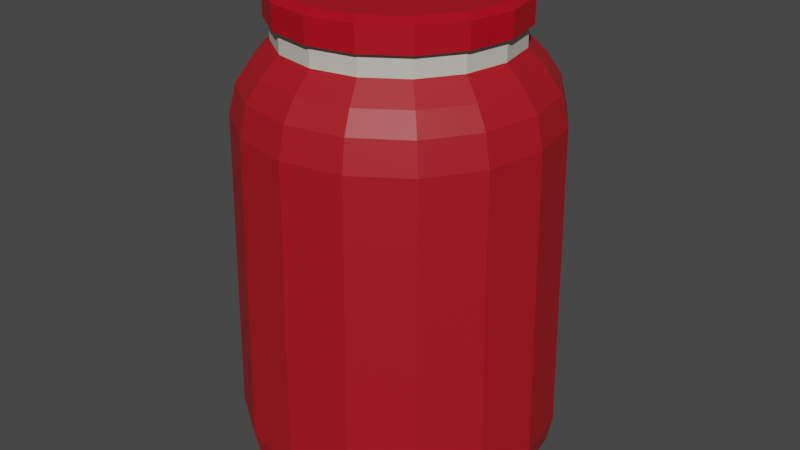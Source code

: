 # Source: Strawberry.blend  (saved by Blender 2.90.8; exported with 4.5.12 LTS)
import bpy
from mathutils import Matrix  # noqa: F401  (used for matrix-valued properties, if any)

bpy.ops.wm.read_factory_settings(use_empty=True)
scene = bpy.context.scene
scene.name = 'Scene'

# ---- collections
col_collection = bpy.data.collections.new('Collection'); scene.collection.children.link(col_collection)

# ---- materials (node trees are filled in below, after node groups)
mat_juce = bpy.data.materials.new('Juce')
mat_cap = bpy.data.materials.new('Cap')
mat_pot = bpy.data.materials.new('Pot')

# ---- material node trees
mat_juce.use_nodes = True; mat_juce.node_tree.nodes.clear()
_N = mat_juce.node_tree.nodes; _L = mat_juce.node_tree.links
n0 = _N.new('ShaderNodeBsdfPrincipled'); n0.name = 'Principled BSDF'; n0.location = (10, 300)
n0.distribution = 'GGX'
n0.subsurface_method = 'BURLEY'
n0.inputs[0].default_value = (0.402, 0.006104, 0.01226, 1.0)
n0.inputs[3].default_value = 1.45
n0.inputs[27].default_value = (0.0, 0.0, 0.0, 1.0)
n0.inputs[28].default_value = 1.0
n1 = _N.new('ShaderNodeOutputMaterial'); n1.name = 'Material Output'; n1.location = (300, 300)
_L.new(n0.outputs[0], n1.inputs[0])
n1.is_active_output = True
mat_cap.use_nodes = True; mat_cap.node_tree.nodes.clear()
_N = mat_cap.node_tree.nodes; _L = mat_cap.node_tree.links
n0 = _N.new('ShaderNodeBsdfPrincipled'); n0.name = 'Principled BSDF'; n0.location = (10, 300)
n0.distribution = 'GGX'
n0.subsurface_method = 'BURLEY'
n0.inputs[0].default_value = (0.5846, 0.5936, 0.5007, 1.0)
n0.inputs[3].default_value = 1.45
n0.inputs[27].default_value = (0.0, 0.0, 0.0, 1.0)
n0.inputs[28].default_value = 1.0
n1 = _N.new('ShaderNodeOutputMaterial'); n1.name = 'Material Output'; n1.location = (300, 300)
_L.new(n0.outputs[0], n1.inputs[0])
n1.is_active_output = True
mat_pot.use_nodes = True; mat_pot.node_tree.nodes.clear()
_N = mat_pot.node_tree.nodes; _L = mat_pot.node_tree.links
n0 = _N.new('ShaderNodeBsdfPrincipled'); n0.name = 'Principled BSDF'; n0.location = (10, 300)
n0.distribution = 'GGX'
n0.subsurface_method = 'BURLEY'
n0.inputs[0].default_value = (0.4437, 0.0, 0.01007, 1.0)
n0.inputs[3].default_value = 1.45
n0.inputs[27].default_value = (0.0, 0.0, 0.0, 1.0)
n0.inputs[28].default_value = 1.0
n1 = _N.new('ShaderNodeOutputMaterial'); n1.name = 'Material Output'; n1.location = (300, 300)
_L.new(n0.outputs[0], n1.inputs[0])
n1.is_active_output = True

# ---- world
world_world = bpy.data.worlds.new('World'); scene.world = world_world
world_world.use_nodes = True; world_world.node_tree.nodes.clear()
_N = world_world.node_tree.nodes; _L = world_world.node_tree.links
n0 = _N.new('ShaderNodeOutputWorld'); n0.name = 'World Output'; n0.location = (300, 300)
n1 = _N.new('ShaderNodeBackground'); n1.name = 'Background'; n1.location = (10, 300)
n1.inputs[0].default_value = (0.05088, 0.05088, 0.05088, 1.0)
_L.new(n1.outputs[0], n0.inputs[0])
n0.is_active_output = True
world_world.color = (0.05088, 0.05088, 0.05088)
world_world.use_sun_shadow = False
world_world.sun_shadow_jitter_overblur = 0.0

# ---- meshes
me_cylinder_001 = bpy.data.meshes.new('Cylinder.001')
me_cylinder_001.from_pydata([(-3.347e-08, 0.721, 2.807), (0.2759, 0.6661, 2.807), (0.5098, 0.5098, 2.807), (0.6661, 0.2759, 2.807), (0.721, -4.939e-08, 2.807), (0.6661, -0.2759, 2.807), (0.5098, -0.5098, 2.807), (0.2759, -0.6661, 2.807), (8.848e-08, -0.721, 2.807), (-0.2759, -0.6661, 2.807), (-0.5098, -0.5098, 2.807), (-0.6661, -0.2759, 2.807), (-0.721, -2.722e-08, 2.807), (-0.6661, 0.2759, 2.807), (-0.5098, 0.5098, 2.807), (-0.2759, 0.6661, 2.807), (-4.657e-08, 0.8617, 0.003715), (-2.731e-10, 1.006, 0.2907), (-1.028e-08, 0.9719, 0.115), (0.3297, 0.7961, 0.003715), (0.3851, 0.9298, 0.2907), (0.3719, 0.8979, 0.115), (0.6093, 0.6093, 0.003715), (0.7116, 0.7116, 0.2907), (0.6872, 0.6872, 0.115), (0.7961, 0.3297, 0.003715), (0.9298, 0.3851, 0.2907), (0.8979, 0.3719, 0.115), (0.8617, -4.47e-08, 0.003715), (1.006, -4.405e-08, 0.2907), (0.9719, -4.402e-08, 0.115), (0.7961, -0.3297, 0.003715), (0.9298, -0.3851, 0.2907), (0.8979, -0.3719, 0.115), (0.6093, -0.6093, 0.003715), (0.7116, -0.7116, 0.2907), (0.6872, -0.6872, 0.115), (0.3297, -0.7961, 0.003715), (0.3851, -0.9298, 0.2907), (0.3719, -0.8979, 0.115), (1.08e-07, -0.8617, 0.003715), (1.517e-07, -1.006, 0.2907), (1.412e-07, -0.9719, 0.115), (-0.3297, -0.7961, 0.003715), (-0.3851, -0.9298, 0.2907), (-0.3719, -0.8979, 0.115), (-0.6093, -0.6093, 0.003715), (-0.7116, -0.7116, 0.2907), (-0.6872, -0.6872, 0.115), (-0.7961, -0.3297, 0.003715), (-0.9298, -0.3851, 0.2907), (-0.8979, -0.3719, 0.115), (-0.8617, -5.588e-09, 0.003715), (-1.006, 1.195e-08, 0.2907), (-0.9719, 8.195e-09, 0.115), (-0.7961, 0.3297, 0.003715), (-0.9298, 0.3851, 0.2907), (-0.8979, 0.3719, 0.115), (-0.6093, 0.6093, 0.003715), (-0.7116, 0.7116, 0.2907), (-0.6872, 0.6872, 0.115), (-0.3297, 0.7961, 0.003715), (-0.3851, 0.9298, 0.2907), (-0.3719, 0.8979, 0.115), (-0.2759, 0.6661, 2.677), (-0.3709, 0.8955, 2.245), (-0.3214, 0.7759, 2.557), (-0.3536, 0.8537, 2.432), (-0.5098, 0.5098, 2.677), (-0.6854, 0.6854, 2.245), (-0.5938, 0.5938, 2.557), (-0.6534, 0.6534, 2.432), (-0.6661, 0.2759, 2.677), (-0.8955, 0.3709, 2.245), (-0.7759, 0.3214, 2.557), (-0.8537, 0.3536, 2.432), (-0.721, -2.722e-08, 2.677), (-0.9693, 1.166e-08, 2.245), (-0.8398, -4.085e-09, 2.557), (-0.924, 8.055e-09, 2.432), (-0.6661, -0.2759, 2.677), (-0.8955, -0.3709, 2.245), (-0.7759, -0.3214, 2.557), (-0.8537, -0.3536, 2.432), (-0.5098, -0.5098, 2.677), (-0.6854, -0.6854, 2.245), (-0.5938, -0.5938, 2.557), (-0.6534, -0.6534, 2.432), (-0.2759, -0.6661, 2.677), (-0.3709, -0.8955, 2.245), (-0.3214, -0.7759, 2.557), (-0.3536, -0.8537, 2.432), (9.757e-08, -0.721, 2.677), (1.637e-07, -0.9693, 2.245), (1.372e-07, -0.8398, 2.557), (1.589e-07, -0.924, 2.432), (0.2759, -0.6661, 2.677), (0.3709, -0.8955, 2.245), (0.3214, -0.7759, 2.557), (0.3536, -0.8537, 2.432), (0.5098, -0.5098, 2.677), (0.6854, -0.6854, 2.245), (0.5938, -0.5938, 2.557), (0.6534, -0.6534, 2.432), (0.6661, -0.2759, 2.677), (0.8955, -0.3709, 2.245), (0.7759, -0.3214, 2.557), (0.8537, -0.3536, 2.432), (0.721, -4.939e-08, 2.677), (0.9693, -4.227e-08, 2.245), (0.8398, -4.335e-08, 2.557), (0.924, -4.181e-08, 2.432), (0.6661, 0.2759, 2.677), (0.8955, 0.3709, 2.245), (0.7759, 0.3214, 2.557), (0.8537, 0.3536, 2.432), (0.5098, 0.5098, 2.677), (0.6854, 0.6854, 2.245), (0.5938, 0.5938, 2.557), (0.6534, 0.6534, 2.432), (0.2759, 0.6661, 2.677), (0.3709, 0.8955, 2.245), (0.3214, 0.7759, 2.557), (0.3536, 0.8537, 2.432), (-2.438e-08, 0.721, 2.677), (1.731e-08, 0.9693, 2.245), (5.161e-09, 0.8398, 2.557), (1.827e-08, 0.924, 2.432), (-3.725e-08, 0.7523, 2.807), (0.2879, 0.695, 2.807), (0.532, 0.532, 2.807), (0.695, 0.2879, 2.807), (0.7523, -5.13e-08, 2.807), (0.695, -0.2879, 2.807), (0.532, -0.532, 2.807), (0.2879, -0.695, 2.807), (9e-08, -0.7523, 2.807), (-0.2879, -0.695, 2.807), (-0.532, -0.532, 2.807), (-0.695, -0.2879, 2.807), (-0.7523, -2.817e-08, 2.807), (-0.695, 0.2879, 2.807), (-0.532, 0.532, 2.807), (-0.2879, 0.695, 2.807), (-3.725e-08, 0.7523, 2.96), (0.2879, 0.695, 2.96), (0.532, 0.532, 2.96), (0.695, 0.2879, 2.96), (0.7523, -5.13e-08, 2.96), (0.695, -0.2879, 2.96), (0.532, -0.532, 2.96), (0.2879, -0.695, 2.96), (9e-08, -0.7523, 2.96), (-0.2879, -0.695, 2.96), (-0.532, -0.532, 2.96), (-0.695, -0.2879, 2.96), (-0.7523, -2.817e-08, 2.96), (-0.695, 0.2879, 2.96), (-0.532, 0.532, 2.96), (-0.2879, 0.695, 2.96), (-3.04e-08, 0.689, 2.988), (0.2637, 0.6366, 2.988), (0.4872, 0.4872, 2.988), (0.6366, 0.2637, 2.988), (0.689, -4.569e-08, 2.988), (0.6366, -0.2637, 2.988), (0.4872, -0.4872, 2.988), (0.2637, -0.6366, 2.988), (8.614e-08, -0.689, 2.988), (-0.2637, -0.6366, 2.988), (-0.4872, -0.4872, 2.988), (-0.6366, -0.2637, 2.988), (-0.689, -2.45e-08, 2.988), (-0.6366, 0.2637, 2.988), (-0.4872, 0.4872, 2.988), (-0.2637, 0.6366, 2.988)], [], [(17, 125, 121, 20), (17, 20, 21, 18), (18, 21, 19, 16), (20, 23, 24, 21), (21, 24, 22, 19), (23, 26, 27, 24), (24, 27, 25, 22), (26, 29, 30, 27), (27, 30, 28, 25), (29, 32, 33, 30), (30, 33, 31, 28), (32, 35, 36, 33), (33, 36, 34, 31), (35, 38, 39, 36), (36, 39, 37, 34), (38, 41, 42, 39), (39, 42, 40, 37), (41, 44, 45, 42), (42, 45, 43, 40), (44, 47, 48, 45), (45, 48, 46, 43), (47, 50, 51, 48), (48, 51, 49, 46), (50, 53, 54, 51), (51, 54, 52, 49), (53, 56, 57, 54), (54, 57, 55, 52), (56, 59, 60, 57), (57, 60, 58, 55), (59, 62, 63, 60), (60, 63, 61, 58), (62, 17, 18, 63), (63, 18, 16, 61), (16, 19, 22, 25, 28, 31, 34, 37, 40, 43, 46, 49, 52, 55, 58, 61), (6, 5, 133, 134), (116, 120, 1, 2), (125, 65, 67, 127), (127, 67, 66, 126), (126, 66, 64, 124), (65, 69, 71, 67), (67, 71, 70, 66), (66, 70, 68, 64), (69, 73, 75, 71), (71, 75, 74, 70), (70, 74, 72, 68), (73, 77, 79, 75), (75, 79, 78, 74), (74, 78, 76, 72), (77, 81, 83, 79), (79, 83, 82, 78), (78, 82, 80, 76), (81, 85, 87, 83), (83, 87, 86, 82), (82, 86, 84, 80), (85, 89, 91, 87), (87, 91, 90, 86), (86, 90, 88, 84), (89, 93, 95, 91), (91, 95, 94, 90), (90, 94, 92, 88), (93, 97, 99, 95), (95, 99, 98, 94), (94, 98, 96, 92), (97, 101, 103, 99), (99, 103, 102, 98), (98, 102, 100, 96), (101, 105, 107, 103), (103, 107, 106, 102), (102, 106, 104, 100), (105, 109, 111, 107), (107, 111, 110, 106), (106, 110, 108, 104), (109, 113, 115, 111), (111, 115, 114, 110), (110, 114, 112, 108), (113, 117, 119, 115), (115, 119, 118, 114), (114, 118, 116, 112), (117, 121, 123, 119), (119, 123, 122, 118), (118, 122, 120, 116), (121, 125, 127, 123), (123, 127, 126, 122), (122, 126, 124, 120), (112, 116, 2, 3), (108, 112, 3, 4), (104, 108, 4, 5), (100, 104, 5, 6), (96, 100, 6, 7), (92, 96, 7, 8), (88, 92, 8, 9), (84, 88, 9, 10), (80, 84, 10, 11), (120, 124, 0, 1), (76, 80, 11, 12), (72, 76, 12, 13), (68, 72, 13, 14), (64, 68, 14, 15), (124, 64, 15, 0), (129, 128, 144, 145), (13, 12, 140, 141), (12, 11, 139, 140), (4, 3, 131, 132), (3, 2, 130, 131), (5, 4, 132, 133), (8, 7, 135, 136), (15, 14, 142, 143), (0, 15, 143, 128), (7, 6, 134, 135), (14, 13, 141, 142), (9, 8, 136, 137), (10, 9, 137, 138), (2, 1, 129, 130), (1, 0, 128, 129), (11, 10, 138, 139), (155, 154, 170, 171), (142, 141, 157, 158), (128, 143, 159, 144), (131, 130, 146, 147), (138, 137, 153, 154), (133, 132, 148, 149), (140, 139, 155, 156), (135, 134, 150, 151), (134, 133, 149, 150), (137, 136, 152, 153), (136, 135, 151, 152), (139, 138, 154, 155), (130, 129, 145, 146), (141, 140, 156, 157), (132, 131, 147, 148), (143, 142, 158, 159), (161, 160, 175, 174, 173, 172, 171, 170, 169, 168, 167, 166, 165, 164, 163, 162), (146, 145, 161, 162), (157, 156, 172, 173), (148, 147, 163, 164), (159, 158, 174, 175), (145, 144, 160, 161), (158, 157, 173, 174), (144, 159, 175, 160), (147, 146, 162, 163), (154, 153, 169, 170), (149, 148, 164, 165), (156, 155, 171, 172), (151, 150, 166, 167), (150, 149, 165, 166), (153, 152, 168, 169), (152, 151, 167, 168), (121, 117, 23, 20), (69, 65, 62, 59), (73, 69, 59, 56), (77, 73, 56, 53), (81, 77, 53, 50), (85, 81, 50, 47), (89, 85, 47, 44), (93, 89, 44, 41), (97, 93, 41, 38), (101, 97, 38, 35), (105, 101, 35, 32), (109, 105, 32, 29), (113, 109, 29, 26), (117, 113, 26, 23), (62, 65, 125, 17)])
me_cylinder_001.polygons.foreach_set('material_index', [0, 0, 0, 0, 0, 0, 0, 0, 0, 0, 0, 0, 0, 0, 0, 0, 0, 0, 0, 0, 0, 0, 0, 0, 0, 0, 0, 0, 0, 0, 0, 0, 0, 0, 0, 1, 0, 0, 0, 0, 0, 0, 0, 0, 0, 0, 0, 0, 0, 0, 0, 0, 0, 0, 0, 0, 0, 0, 0, 0, 0, 0, 0, 0, 0, 0, 0, 0, 0, 0, 0, 0, 0, 0, 0, 0, 0, 0, 0, 0, 0, 0, 0, 0, 1, 1, 1, 1, 1, 1, 1, 1, 1, 1, 1, 1, 1, 1, 1, 2, 0, 0, 0, 0, 0, 0, 0, 0, 0, 0, 0, 0, 0, 0, 0, 2, 2, 2, 2, 2, 2, 2, 2, 2, 2, 2, 2, 2, 2, 2, 2, 2, 2, 2, 2, 2, 2, 2, 2, 2, 2, 2, 2, 2, 2, 2, 2, 0, 0, 0, 0, 0, 0, 0, 0, 0, 0, 0, 0, 0, 0, 0])
_uv = me_cylinder_001.uv_layers.new(name='UVMap')
_uv.uv.foreach_set('vector', [1.0, 0.5727, 1.0, 1.0, 0.9375, 1.0, 0.9375, 0.5727, 1.0, 0.5727, 0.9375, 0.5727, 0.9375, 0.5177, 0.9991, 0.5177, 0.7527, 0.497, 0.842, 0.4792, 0.8291, 0.4411, 0.75, 0.4568, 0.9375, 0.5727, 0.875, 0.5727, 0.875, 0.5177, 0.9375, 0.5177, 0.847, 0.4771, 0.9227, 0.4266, 0.8962, 0.3962, 0.8291, 0.4411, 0.875, 0.5727, 0.8125, 0.5727, 0.8125, 0.5177, 0.875, 0.5177, 0.9266, 0.4227, 0.9771, 0.347, 0.9411, 0.3291, 0.8962, 0.3962, 0.8125, 0.5727, 0.75, 0.5727, 0.75, 0.5177, 0.8125, 0.5177, 0.9792, 0.342, 0.997, 0.2527, 0.9568, 0.25, 0.9411, 0.3291, 0.75, 0.5727, 0.6875, 0.5727, 0.6875, 0.5177, 0.75, 0.5177, 0.997, 0.2473, 0.9792, 0.158, 0.9411, 0.1709, 0.9568, 0.25, 0.6875, 0.5727, 0.625, 0.5727, 0.625, 0.5177, 0.6875, 0.5177, 0.9771, 0.153, 0.9266, 0.07729, 0.8962, 0.1038, 0.9411, 0.1709, 0.625, 0.5727, 0.5625, 0.5727, 0.5625, 0.5177, 0.625, 0.5177, 0.9227, 0.07343, 0.847, 0.02287, 0.8291, 0.05894, 0.8962, 0.1038, 0.5625, 0.5727, 0.5, 0.5727, 0.5, 0.5177, 0.5625, 0.5177, 0.842, 0.02077, 0.7527, 0.00302, 0.75, 0.0432, 0.8291, 0.05894, 0.5, 0.5727, 0.4375, 0.5727, 0.4375, 0.5177, 0.5, 0.5177, 0.7473, 0.00302, 0.658, 0.02077, 0.6709, 0.05894, 0.75, 0.0432, 0.4375, 0.5727, 0.375, 0.5727, 0.375, 0.5177, 0.4375, 0.5177, 0.653, 0.02287, 0.5773, 0.07343, 0.6038, 0.1038, 0.6709, 0.05894, 0.375, 0.5727, 0.3125, 0.5727, 0.3125, 0.5177, 0.375, 0.5177, 0.5734, 0.07729, 0.5229, 0.153, 0.5589, 0.1709, 0.6038, 0.1038, 0.3125, 0.5727, 0.25, 0.5727, 0.25, 0.5177, 0.3125, 0.5177, 0.5208, 0.158, 0.503, 0.2473, 0.5432, 0.25, 0.5589, 0.1709, 0.25, 0.5727, 0.1875, 0.5727, 0.1875, 0.5177, 0.25, 0.5177, 0.503, 0.2527, 0.5208, 0.342, 0.5589, 0.3291, 0.5432, 0.25, 0.1875, 0.5727, 0.125, 0.5727, 0.125, 0.5177, 0.1875, 0.5177, 0.5229, 0.347, 0.5734, 0.4227, 0.6038, 0.3962, 0.5589, 0.3291, 0.125, 0.5727, 0.0625, 0.5727, 0.0625, 0.5177, 0.125, 0.5177, 0.5773, 0.4266, 0.653, 0.4771, 0.6709, 0.4411, 0.6038, 0.3962, 0.0625, 0.5727, 0.0, 0.5727, 0.000928, 0.5177, 0.0625, 0.5177, 0.658, 0.4792, 0.7473, 0.497, 0.75, 0.4568, 0.6709, 0.4411, 0.75, 0.4568, 0.8291, 0.4411, 0.8962, 0.3962, 0.9411, 0.3291, 0.9568, 0.25, 0.9411, 0.1709, 0.8962, 0.1038, 0.8291, 0.05894, 0.75, 0.0432, 0.6709, 0.05894, 0.6038, 0.1038, 0.5589, 0.1709, 0.5432, 0.25, 0.5589, 0.3291, 0.6038, 0.3962, 0.6709, 0.4411, 0.3789, 0.1211, 0.4184, 0.1802, 0.4184, 0.1802, 0.3789, 0.1211, 0.3789, 0.3789, 0.3198, 0.4184, 0.3198, 0.4184, 0.3789, 0.3789, 0.0, 1.0, 0.0625, 1.0, 0.0625, 1.0, 0.0007426, 1.0, 0.0007426, 1.0, 0.0625, 1.0, 0.05947, 1.0, 0.003162, 1.0, 0.25, 0.4686, 0.1663, 0.452, 0.1802, 0.4184, 0.25, 0.4323, 0.0625, 1.0, 0.125, 1.0, 0.125, 1.0, 0.0625, 1.0, 0.0625, 1.0, 0.125, 1.0, 0.122, 1.0, 0.06553, 1.0, 0.1663, 0.452, 0.0954, 0.4046, 0.1211, 0.3789, 0.1802, 0.4184, 0.125, 1.0, 0.1875, 1.0, 0.1875, 1.0, 0.125, 1.0, 0.125, 1.0, 0.1875, 1.0, 0.1845, 1.0, 0.128, 1.0, 0.0954, 0.4046, 0.04801, 0.3337, 0.08156, 0.3198, 0.1211, 0.3789, 0.1875, 1.0, 0.25, 1.0, 0.25, 1.0, 0.1875, 1.0, 0.1875, 1.0, 0.25, 1.0, 0.247, 1.0, 0.1905, 1.0, 0.04801, 0.3337, 0.03137, 0.25, 0.06768, 0.25, 0.08156, 0.3198, 0.25, 1.0, 0.3125, 1.0, 0.3125, 1.0, 0.25, 1.0, 0.25, 1.0, 0.3125, 1.0, 0.3095, 1.0, 0.253, 1.0, 0.03137, 0.25, 0.04801, 0.1663, 0.08156, 0.1802, 0.06768, 0.25, 0.3125, 1.0, 0.375, 1.0, 0.375, 1.0, 0.3125, 1.0, 0.3125, 1.0, 0.375, 1.0, 0.372, 1.0, 0.3155, 1.0, 0.04801, 0.1663, 0.0954, 0.0954, 0.1211, 0.1211, 0.08156, 0.1802, 0.375, 1.0, 0.4375, 1.0, 0.4375, 1.0, 0.375, 1.0, 0.375, 1.0, 0.4375, 1.0, 0.4345, 1.0, 0.378, 1.0, 0.0954, 0.0954, 0.1663, 0.04801, 0.1802, 0.08156, 0.1211, 0.1211, 0.4375, 1.0, 0.5, 1.0, 0.5, 1.0, 0.4375, 1.0, 0.4375, 1.0, 0.5, 1.0, 0.497, 1.0, 0.4405, 1.0, 0.1663, 0.04801, 0.25, 0.03137, 0.25, 0.06768, 0.1802, 0.08156, 0.5, 1.0, 0.5625, 1.0, 0.5625, 1.0, 0.5, 1.0, 0.5, 1.0, 0.5625, 1.0, 0.5595, 1.0, 0.503, 1.0, 0.25, 0.03137, 0.3337, 0.04801, 0.3198, 0.08156, 0.25, 0.06768, 0.5625, 1.0, 0.625, 1.0, 0.625, 1.0, 0.5625, 1.0, 0.5625, 1.0, 0.625, 1.0, 0.622, 1.0, 0.5655, 1.0, 0.3337, 0.04801, 0.4046, 0.0954, 0.3789, 0.1211, 0.3198, 0.08156, 0.625, 1.0, 0.6875, 1.0, 0.6875, 1.0, 0.625, 1.0, 0.625, 1.0, 0.6875, 1.0, 0.6845, 1.0, 0.628, 1.0, 0.4046, 0.0954, 0.452, 0.1663, 0.4184, 0.1802, 0.3789, 0.1211, 0.6875, 1.0, 0.75, 1.0, 0.75, 1.0, 0.6875, 1.0, 0.6875, 1.0, 0.75, 1.0, 0.747, 1.0, 0.6905, 1.0, 0.452, 0.1663, 0.4686, 0.25, 0.4323, 0.25, 0.4184, 0.1802, 0.75, 1.0, 0.8125, 1.0, 0.8125, 1.0, 0.75, 1.0, 0.75, 1.0, 0.8125, 1.0, 0.8095, 1.0, 0.753, 1.0, 0.4686, 0.25, 0.452, 0.3337, 0.4184, 0.3198, 0.4323, 0.25, 0.8125, 1.0, 0.875, 1.0, 0.875, 1.0, 0.8125, 1.0, 0.8125, 1.0, 0.875, 1.0, 0.872, 1.0, 0.8155, 1.0, 0.452, 0.3337, 0.4046, 0.4046, 0.3789, 0.3789, 0.4184, 0.3198, 0.875, 1.0, 0.9375, 1.0, 0.9375, 1.0, 0.875, 1.0, 0.875, 1.0, 0.9375, 1.0, 0.9345, 1.0, 0.878, 1.0, 0.4046, 0.4046, 0.3337, 0.452, 0.3198, 0.4184, 0.3789, 0.3789, 0.9375, 1.0, 1.0, 1.0, 0.9993, 1.0, 0.9375, 1.0, 0.9375, 1.0, 0.9993, 1.0, 0.9968, 1.0, 0.9405, 1.0, 0.3337, 0.452, 0.25, 0.4686, 0.25, 0.4323, 0.3198, 0.4184, 0.4184, 0.3198, 0.3789, 0.3789, 0.3789, 0.3789, 0.4184, 0.3198, 0.4323, 0.25, 0.4184, 0.3198, 0.4184, 0.3198, 0.4323, 0.25, 0.4184, 0.1802, 0.4323, 0.25, 0.4323, 0.25, 0.4184, 0.1802, 0.3789, 0.1211, 0.4184, 0.1802, 0.4184, 0.1802, 0.3789, 0.1211, 0.3198, 0.08156, 0.3789, 0.1211, 0.3789, 0.1211, 0.3198, 0.08156, 0.25, 0.06768, 0.3198, 0.08156, 0.3198, 0.08156, 0.25, 0.06768, 0.1802, 0.08156, 0.25, 0.06768, 0.25, 0.06768, 0.1802, 0.08156, 0.1211, 0.1211, 0.1802, 0.08156, 0.1802, 0.08156, 0.1211, 0.1211, 0.08156, 0.1802, 0.1211, 0.1211, 0.1211, 0.1211, 0.08156, 0.1802, 0.3198, 0.4184, 0.25, 0.4323, 0.25, 0.4323, 0.3198, 0.4184, 0.06768, 0.25, 0.08156, 0.1802, 0.08156, 0.1802, 0.06768, 0.25, 0.08156, 0.3198, 0.06768, 0.25, 0.06768, 0.25, 0.08156, 0.3198, 0.1211, 0.3789, 0.08156, 0.3198, 0.08156, 0.3198, 0.1211, 0.3789, 0.1802, 0.4184, 0.1211, 0.3789, 0.1211, 0.3789, 0.1802, 0.4184, 0.25, 0.4323, 0.1802, 0.4184, 0.1802, 0.4184, 0.25, 0.4323, 0.3198, 0.4184, 0.25, 0.4323, 0.25, 0.4323, 0.3198, 0.4184, 0.08156, 0.3198, 0.06768, 0.25, 0.06768, 0.25, 0.08156, 0.3198, 0.06768, 0.25, 0.08156, 0.1802, 0.08156, 0.1802, 0.06768, 0.25, 0.4323, 0.25, 0.4184, 0.3198, 0.4184, 0.3198, 0.4323, 0.25, 0.4184, 0.3198, 0.3789, 0.3789, 0.3789, 0.3789, 0.4184, 0.3198, 0.4184, 0.1802, 0.4323, 0.25, 0.4323, 0.25, 0.4184, 0.1802, 0.25, 0.06768, 0.3198, 0.08156, 0.3198, 0.08156, 0.25, 0.06768, 0.1802, 0.4184, 0.1211, 0.3789, 0.1211, 0.3789, 0.1802, 0.4184, 0.25, 0.4323, 0.1802, 0.4184, 0.1802, 0.4184, 0.25, 0.4323, 0.3198, 0.08156, 0.3789, 0.1211, 0.3789, 0.1211, 0.3198, 0.08156, 0.1211, 0.3789, 0.08156, 0.3198, 0.08156, 0.3198, 0.1211, 0.3789, 0.1802, 0.08156, 0.25, 0.06768, 0.25, 0.06768, 0.1802, 0.08156, 0.1211, 0.1211, 0.1802, 0.08156, 0.1802, 0.08156, 0.1211, 0.1211, 0.3789, 0.3789, 0.3198, 0.4184, 0.3198, 0.4184, 0.3789, 0.3789, 0.3198, 0.4184, 0.25, 0.4323, 0.25, 0.4323, 0.3198, 0.4184, 0.08156, 0.1802, 0.1211, 0.1211, 0.1211, 0.1211, 0.08156, 0.1802, 0.08156, 0.1802, 0.1211, 0.1211, 0.1211, 0.1211, 0.08156, 0.1802, 0.1211, 0.3789, 0.08156, 0.3198, 0.08156, 0.3198, 0.1211, 0.3789, 0.25, 0.4323, 0.1802, 0.4184, 0.1802, 0.4184, 0.25, 0.4323, 0.4184, 0.3198, 0.3789, 0.3789, 0.3789, 0.3789, 0.4184, 0.3198, 0.1211, 0.1211, 0.1802, 0.08156, 0.1802, 0.08156, 0.1211, 0.1211, 0.4184, 0.1802, 0.4323, 0.25, 0.4323, 0.25, 0.4184, 0.1802, 0.06768, 0.25, 0.08156, 0.1802, 0.08156, 0.1802, 0.06768, 0.25, 0.3198, 0.08156, 0.3789, 0.1211, 0.3789, 0.1211, 0.3198, 0.08156, 0.3789, 0.1211, 0.4184, 0.1802, 0.4184, 0.1802, 0.3789, 0.1211, 0.1802, 0.08156, 0.25, 0.06768, 0.25, 0.06768, 0.1802, 0.08156, 0.25, 0.06768, 0.3198, 0.08156, 0.3198, 0.08156, 0.25, 0.06768, 0.08156, 0.1802, 0.1211, 0.1211, 0.1211, 0.1211, 0.08156, 0.1802, 0.3789, 0.3789, 0.3198, 0.4184, 0.3198, 0.4184, 0.3789, 0.3789, 0.08156, 0.3198, 0.06768, 0.25, 0.06768, 0.25, 0.08156, 0.3198, 0.4323, 0.25, 0.4184, 0.3198, 0.4184, 0.3198, 0.4323, 0.25, 0.1802, 0.4184, 0.1211, 0.3789, 0.1211, 0.3789, 0.1802, 0.4184, 0.3198, 0.4184, 0.25, 0.4323, 0.1802, 0.4184, 0.1211, 0.3789, 0.08156, 0.3198, 0.06768, 0.25, 0.08156, 0.1802, 0.1211, 0.1211, 0.1802, 0.08156, 0.25, 0.06768, 0.3198, 0.08156, 0.3789, 0.1211, 0.4184, 0.1802, 0.4323, 0.25, 0.4184, 0.3198, 0.3789, 0.3789, 0.3789, 0.3789, 0.3198, 0.4184, 0.3198, 0.4184, 0.3789, 0.3789, 0.08156, 0.3198, 0.06768, 0.25, 0.06768, 0.25, 0.08156, 0.3198, 0.4323, 0.25, 0.4184, 0.3198, 0.4184, 0.3198, 0.4323, 0.25, 0.1802, 0.4184, 0.1211, 0.3789, 0.1211, 0.3789, 0.1802, 0.4184, 0.3198, 0.4184, 0.25, 0.4323, 0.25, 0.4323, 0.3198, 0.4184, 0.1211, 0.3789, 0.08156, 0.3198, 0.08156, 0.3198, 0.1211, 0.3789, 0.25, 0.4323, 0.1802, 0.4184, 0.1802, 0.4184, 0.25, 0.4323, 0.4184, 0.3198, 0.3789, 0.3789, 0.3789, 0.3789, 0.4184, 0.3198, 0.1211, 0.1211, 0.1802, 0.08156, 0.1802, 0.08156, 0.1211, 0.1211, 0.4184, 0.1802, 0.4323, 0.25, 0.4323, 0.25, 0.4184, 0.1802, 0.06768, 0.25, 0.08156, 0.1802, 0.08156, 0.1802, 0.06768, 0.25, 0.3198, 0.08156, 0.3789, 0.1211, 0.3789, 0.1211, 0.3198, 0.08156, 0.3789, 0.1211, 0.4184, 0.1802, 0.4184, 0.1802, 0.3789, 0.1211, 0.1802, 0.08156, 0.25, 0.06768, 0.25, 0.06768, 0.1802, 0.08156, 0.25, 0.06768, 0.3198, 0.08156, 0.3198, 0.08156, 0.25, 0.06768, 0.9375, 1.0, 0.875, 1.0, 0.875, 0.5727, 0.9375, 0.5727, 0.125, 1.0, 0.0625, 1.0, 0.0625, 0.5727, 0.125, 0.5727, 0.1875, 1.0, 0.125, 1.0, 0.125, 0.5727, 0.1875, 0.5727, 0.25, 1.0, 0.1875, 1.0, 0.1875, 0.5727, 0.25, 0.5727, 0.3125, 1.0, 0.25, 1.0, 0.25, 0.5727, 0.3125, 0.5727, 0.375, 1.0, 0.3125, 1.0, 0.3125, 0.5727, 0.375, 0.5727, 0.4375, 1.0, 0.375, 1.0, 0.375, 0.5727, 0.4375, 0.5727, 0.5, 1.0, 0.4375, 1.0, 0.4375, 0.5727, 0.5, 0.5727, 0.5625, 1.0, 0.5, 1.0, 0.5, 0.5727, 0.5625, 0.5727, 0.625, 1.0, 0.5625, 1.0, 0.5625, 0.5727, 0.625, 0.5727, 0.6875, 1.0, 0.625, 1.0, 0.625, 0.5727, 0.6875, 0.5727, 0.75, 1.0, 0.6875, 1.0, 0.6875, 0.5727, 0.75, 0.5727, 0.8125, 1.0, 0.75, 1.0, 0.75, 0.5727, 0.8125, 0.5727, 0.875, 1.0, 0.8125, 1.0, 0.8125, 0.5727, 0.875, 0.5727, 0.0625, 0.5727, 0.0625, 1.0, 0.0, 1.0, 0.0, 0.5727])
me_cylinder_001.materials.append(mat_juce)
me_cylinder_001.materials.append(mat_cap)
me_cylinder_001.materials.append(mat_pot)
me_cylinder_001.use_remesh_fix_poles = True
me_cylinder_001.use_remesh_preserve_attributes = False
me_cylinder_001.use_mirror_vertex_groups = False
me_cylinder_001.update()

# ---- objects
ob_pot = bpy.data.objects.new('Pot', me_cylinder_001)

# ---- transforms, parenting, visibility, modifiers, constraints
ob_pot.location = (0.0, 0.0, 0.0)
ob_pot.lineart.crease_threshold = 0.0

# ---- collection membership
col_collection.objects.link(ob_pot)

# ---- scene / render settings (as saved in the file)
scene.frame_start = 1; scene.frame_end = 250; scene.frame_set(1)
scene.render.engine = 'CYCLES'
scene.cycles.use_denoising = False
scene.cycles.samples = 128
scene.cycles.sampling_pattern = 'TABULATED_SOBOL'
scene.cycles.use_adaptive_sampling = False
scene.cycles.use_light_tree = False
scene.view_settings.view_transform = 'Filmic'
bpy.context.view_layer.update()

# ---- added for rendering (the .blend has no active camera and no usable light): camera, sun
cam_auto = bpy.data.cameras.new('AutoCamera')
cam_auto.lens = 50.0
cam_auto.sensor_width = 36.0
cam_auto.clip_end = 1000.0
ob_auto_camera = bpy.data.objects.new('AutoCamera', cam_auto)
scene.collection.objects.link(ob_auto_camera)
ob_auto_camera.location = (3.81599, -4.57918, 4.54878)
ob_auto_camera.rotation_euler = (1.09748, -7.21219e-08, 0.694738)
scene.camera = ob_auto_camera
light_auto_sun = bpy.data.lights.new('AutoSun', 'SUN')
light_auto_sun.energy = 3.0
light_auto_sun.angle = 0.0523599
ob_auto_sun = bpy.data.objects.new('AutoSun', light_auto_sun)
scene.collection.objects.link(ob_auto_sun)
ob_auto_sun.rotation_euler = (0.872665, 0.174533, 0.523599)
bpy.context.view_layer.update()
